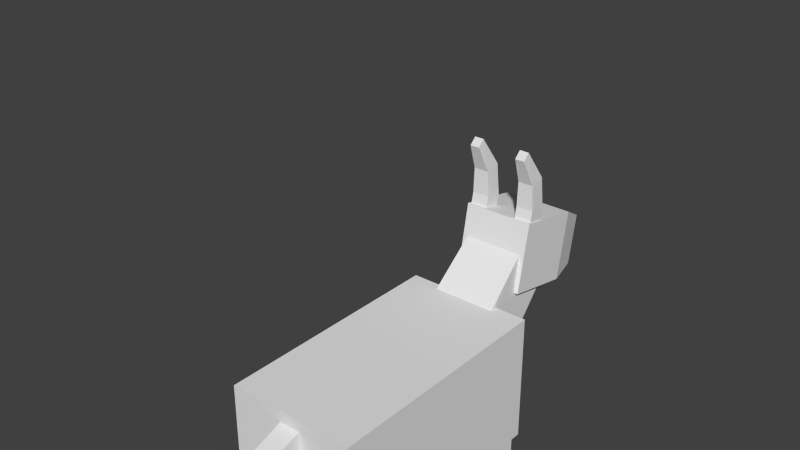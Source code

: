 # Source: goat_new_animation.blend  (saved by Blender 2.77.0; exported with 4.5.12 LTS)
import bpy
from mathutils import Matrix  # noqa: F401  (used for matrix-valued properties, if any)

bpy.ops.wm.read_factory_settings(use_empty=True)
scene = bpy.context.scene
scene.name = 'Scene'

# ---- collections
col_collection_1 = bpy.data.collections.new('Collection 1'); scene.collection.children.link(col_collection_1)

# ---- materials (node trees are filled in below, after node groups)
mat_material = bpy.data.materials.new('Material')
mat_material.alpha_threshold = 0.0
mat_material.use_transparent_shadow = False
mat_material.preview_render_type = 'CUBE'
mat_material.roughness = 0.5
mat_material.specular_intensity = 0.0
mat_material.line_color = (0.0, 0.0, 0.0, 1.0)

# ---- material node trees

# ---- world
world_world = bpy.data.worlds.new('World'); scene.world = world_world
world_world.color = (0.05088, 0.05088, 0.05088)
world_world.use_sun_shadow = False
world_world.sun_shadow_jitter_overblur = 0.0
world_world.cycles.sampling_method = 'NONE'
world_world.cycles.sample_map_resolution = 256

# ---- meshes
me_cube = bpy.data.meshes.new('Cube')
me_cube.from_pydata([(0.8, 2.0, -0.6261), (0.8, -1.0, -0.6261), (-0.8, -1.0, -0.6261), (-0.8, 2.0, -0.6261), (0.8, 2.0, 1.0), (0.8, -1.0, 1.0), (-0.8, -1.0, 1.0), (-0.8, 2.0, 1.0), (0.1296, -0.8694, 0.6229), (0.1296, -1.452, 0.4201), (-0.1296, -1.452, 0.4201), (-0.1296, -0.8694, 0.6229), (0.1296, -0.9546, 0.8677), (0.1296, -1.537, 0.6649), (-0.1296, -1.537, 0.6649), (-0.1296, -0.9546, 0.8677), (0.3749, 2.958, 0.937), (0.4193, 1.987, -0.03265), (-0.4193, 1.987, -0.03265), (-0.3746, 2.958, 0.937), (0.3749, 2.53, 1.552), (0.4193, 1.507, 0.6555), (-0.4193, 1.507, 0.6555), (-0.3746, 2.53, 1.552), (0.25, -0.9592, -2.055), (0.25, -0.4592, -2.055), (0.75, -0.4592, -2.055), (0.75, -0.9592, -2.055), (0.25, -0.9592, -0.5882), (0.25, -0.4592, -0.5882), (0.75, -0.4592, -0.5882), (0.75, -0.9592, -0.5882), (-0.75, -0.9592, -2.055), (-0.75, -0.4592, -2.055), (-0.25, -0.4592, -2.055), (-0.25, -0.9592, -2.055), (-0.75, -0.9592, -0.5882), (-0.75, -0.4592, -0.5882), (-0.25, -0.4592, -0.5882), (-0.25, -0.9592, -0.5882), (0.25, 1.441, -2.055), (0.25, 1.941, -2.055), (0.75, 1.941, -2.055), (0.75, 1.441, -2.055), (0.25, 1.441, -0.5882), (0.25, 1.941, -0.5882), (0.75, 1.941, -0.5882), (0.75, 1.441, -0.5882), (-0.75, 1.441, -2.055), (-0.75, 1.941, -2.055), (-0.25, 1.941, -2.055), (-0.25, 1.441, -2.055), (-0.75, 1.441, -0.5882), (-0.75, 1.941, -0.5882), (-0.25, 1.941, -0.5882), (-0.25, 1.441, -0.5882), (0.4411, 2.545, 1.892), (0.4411, 3.41, 1.722), (-0.4408, 3.41, 1.722), (-0.4408, 2.545, 1.892), (0.4411, 2.375, 1.027), (0.4411, 3.24, 0.8563), (-0.4408, 3.24, 0.8563), (-0.4408, 2.375, 1.027), (0.3238, 3.819, 1.483), (-0.3235, 3.819, 1.483), (0.3238, 3.694, 0.8474), (-0.3235, 3.694, 0.8474), (0.1351, 3.398, 0.8532), (-0.1348, 3.398, 0.8532), (0.09922, 3.536, 0.8505), (-0.09893, 3.536, 0.8505), (0.1351, 3.331, 0.588), (-0.1348, 3.331, 0.588), (0.09922, 3.431, 0.4914), (-0.09893, 3.431, 0.4914), (0.2044, 2.568, 1.804), (0.2044, 2.784, 1.757), (0.4258, 2.784, 1.757), (0.4258, 2.568, 1.804), (0.2044, 2.615, 2.021), (0.2044, 2.831, 1.974), (0.4258, 2.831, 1.974), (0.4258, 2.615, 2.021), (0.2177, 2.608, 2.344), (0.2177, 2.797, 2.39), (0.4125, 2.797, 2.39), (0.4125, 2.608, 2.344), (0.255, 2.459, 2.689), (0.255, 2.545, 2.772), (0.3752, 2.545, 2.772), (0.3752, 2.459, 2.689), (-0.4212, 2.568, 1.804), (-0.4212, 2.784, 1.757), (-0.1997, 2.784, 1.757), (-0.1997, 2.568, 1.804), (-0.4212, 2.615, 2.021), (-0.4212, 2.831, 1.974), (-0.1997, 2.831, 1.974), (-0.1997, 2.615, 2.021), (-0.4079, 2.608, 2.344), (-0.4079, 2.797, 2.39), (-0.2131, 2.797, 2.39), (-0.2131, 2.608, 2.344), (-0.3705, 2.459, 2.689), (-0.3705, 2.545, 2.772), (-0.2504, 2.545, 2.772), (-0.2504, 2.459, 2.689)], [], [(0, 1, 2, 3), (4, 7, 6, 5), (0, 4, 5, 1), (1, 5, 6, 2), (2, 6, 7, 3), (4, 0, 3, 7), (8, 9, 10, 11), (12, 15, 14, 13), (8, 12, 13, 9), (9, 13, 14, 10), (10, 14, 15, 11), (12, 8, 11, 15), (16, 17, 18, 19), (20, 23, 22, 21), (16, 20, 21, 17), (17, 21, 22, 18), (18, 22, 23, 19), (20, 16, 19, 23), (28, 29, 25, 24), (29, 30, 26, 25), (30, 31, 27, 26), (31, 28, 24, 27), (24, 25, 26, 27), (31, 30, 29, 28), (36, 37, 33, 32), (37, 38, 34, 33), (38, 39, 35, 34), (39, 36, 32, 35), (32, 33, 34, 35), (39, 38, 37, 36), (44, 45, 41, 40), (45, 46, 42, 41), (46, 47, 43, 42), (47, 44, 40, 43), (40, 41, 42, 43), (47, 46, 45, 44), (52, 53, 49, 48), (53, 54, 50, 49), (54, 55, 51, 50), (55, 52, 48, 51), (48, 49, 50, 51), (55, 54, 53, 52), (56, 57, 58, 59), (63, 62, 61, 60), (57, 56, 60, 61), (59, 58, 62, 63), (57, 61, 66, 64), (56, 59, 63, 60), (65, 64, 66, 67), (58, 57, 64, 65), (62, 58, 65, 67), (62, 67, 71, 69), (69, 71, 75, 73), (66, 61, 68, 70), (67, 66, 70, 71), (61, 62, 69, 68), (72, 73, 75, 74), (70, 68, 72, 74), (71, 70, 74, 75), (68, 69, 73, 72), (80, 81, 77, 76), (81, 82, 78, 77), (82, 83, 79, 78), (83, 80, 76, 79), (76, 77, 78, 79), (80, 83, 87, 84), (84, 87, 91, 88), (83, 82, 86, 87), (82, 81, 85, 86), (81, 80, 84, 85), (91, 90, 89, 88), (87, 86, 90, 91), (86, 85, 89, 90), (85, 84, 88, 89), (96, 97, 93, 92), (97, 98, 94, 93), (98, 99, 95, 94), (99, 96, 92, 95), (92, 93, 94, 95), (96, 99, 103, 100), (100, 103, 107, 104), (99, 98, 102, 103), (98, 97, 101, 102), (97, 96, 100, 101), (107, 106, 105, 104), (103, 102, 106, 107), (102, 101, 105, 106), (101, 100, 104, 105)])
_uv = me_cube.uv_layers.new(name='UVMap')
_uv.uv.foreach_set('vector', [0.6562, 0.0, 0.6562, 0.3984, 0.4453, 0.3984, 0.4453, 0.0, 0.4375, 0.3984, 0.2266, 0.3984, 0.2266, 0.0, 0.4375, 0.0, 0.2188, 0.3984, 0.0, 0.3984, 0.0, 0.0, 0.2188, 0.0, 0.0, 0.625, 0.0, 0.4062, 0.2109, 0.4062, 0.2109, 0.625, 0.2188, 0.3984, 0.0, 0.3984, 0.0, 0.0, 0.2188, 0.0, 0.2109, 0.4062, 0.2109, 0.625, 0.0, 0.625, 0.0, 0.4062, 0.9208, 0.4731, 0.9208, 0.5519, 0.8864, 0.5519, 0.8864, 0.4731, 0.4879, 0.9913, 0.4535, 0.9913, 0.4535, 0.9145, 0.4879, 0.9145, 0.7188, 0.6172, 0.6875, 0.6172, 0.6875, 0.5312, 0.7188, 0.5312, 0.9127, 0.3491, 0.946, 0.3491, 0.946, 0.3839, 0.9127, 0.3839, 0.8566, 0.6022, 0.8221, 0.6022, 0.8221, 0.5195, 0.8566, 0.5195, 0.125, 0.9531, 0.1562, 0.9531, 0.1562, 0.9844, 0.125, 0.9844, 0.6797, 0.1484, 0.6719, 0.007812, 0.7891, 0.007812, 0.7812, 0.1484, 0.7969, 0.5078, 0.7031, 0.5078, 0.6953, 0.375, 0.8047, 0.375, 0.3984, 0.4297, 0.5, 0.4141, 0.5, 0.6016, 0.3906, 0.6094, 0.1641, 0.9922, 0.125, 0.9922, 0.125, 0.9531, 0.1641, 0.9531, 0.5156, 0.4141, 0.625, 0.4219, 0.625, 0.6094, 0.5312, 0.5938, 0.2578, 0.6172, 0.2578, 0.5312, 0.3516, 0.5312, 0.3516, 0.6172, 0.1094, 0.9219, 0.007812, 0.9219, 0.007812, 0.6328, 0.1094, 0.6328, 0.09375, 0.9219, 0.007812, 0.9219, 0.007812, 0.6328, 0.09375, 0.6328, 0.09375, 0.9219, 0.007812, 0.9219, 0.007812, 0.6328, 0.09375, 0.6328, 0.1094, 0.9219, 0.007812, 0.9219, 0.007812, 0.6328, 0.1094, 0.6328, 0.0625, 1.0, 0.0, 1.0, 0.0, 0.9375, 0.0625, 0.9375, 0.9336, 0.4553, 1.0, 0.4553, 1.0, 0.5223, 0.9336, 0.5223, 0.1094, 0.9219, 0.007812, 0.9219, 0.007812, 0.6328, 0.1094, 0.6328, 0.1094, 0.9219, 0.007812, 0.9219, 0.007812, 0.6328, 0.1094, 0.6328, 0.09375, 0.9219, 0.007812, 0.9219, 0.007812, 0.6328, 0.09375, 0.6328, 0.1094, 0.9219, 0.007812, 0.9219, 0.007812, 0.6328, 0.1094, 0.6328, 0.0625, 1.0, 0.0, 1.0, 0.0, 0.9375, 0.0625, 0.9375, 0.9336, 0.3882, 1.0, 0.3882, 1.0, 0.4553, 0.9336, 0.4553, 0.1094, 0.9219, 0.007812, 0.9219, 0.007812, 0.6328, 0.1094, 0.6328, 0.1094, 0.9219, 0.007812, 0.9219, 0.007812, 0.6328, 0.1094, 0.6328, 0.1094, 0.9219, 0.007812, 0.9219, 0.007812, 0.6328, 0.1094, 0.6328, 0.1094, 0.9219, 0.007812, 0.9219, 0.007812, 0.6328, 0.1094, 0.6328, 0.007812, 0.9375, 0.0625, 0.9375, 0.0625, 0.9922, 0.007812, 0.9922, 0.3333, 0.9286, 0.3997, 0.9286, 0.3997, 0.9957, 0.3333, 0.9957, 0.1094, 0.9219, 0.007812, 0.9219, 0.007812, 0.6328, 0.1094, 0.6328, 0.09375, 0.9219, 0.007812, 0.9219, 0.007812, 0.6328, 0.09375, 0.6328, 0.09375, 0.9219, 0.007812, 0.9219, 0.007812, 0.6328, 0.09375, 0.6328, 0.1094, 0.9219, 0.007812, 0.9219, 0.007812, 0.6328, 0.1094, 0.6328, 0.0625, 1.0, 0.0, 1.0, 0.0, 0.9375, 0.0625, 0.9375, 0.0, 0.9375, 0.0625, 0.9375, 0.0625, 1.0, 0.0, 1.0, 0.6953, 0.375, 0.6953, 0.2578, 0.8125, 0.2578, 0.8125, 0.375, 0.1406, 0.9141, 0.1406, 0.8047, 0.2578, 0.8047, 0.2578, 0.9141, 0.7812, 0.8125, 0.9531, 0.8125, 0.9531, 0.6484, 0.7812, 0.6484, 0.4766, 0.8125, 0.3047, 0.8125, 0.3047, 0.6484, 0.4766, 0.6484, 0.7812, 0.8125, 0.7812, 0.6484, 0.6875, 0.6719, 0.6875, 0.7891, 0.6406, 0.8672, 0.6406, 0.9844, 0.5234, 0.9844, 0.5234, 0.8672, 0.6875, 0.7891, 0.5703, 0.7891, 0.5703, 0.6719, 0.6875, 0.6719, 0.8125, 0.2578, 0.6953, 0.2578, 0.7109, 0.2031, 0.7969, 0.2031, 0.4766, 0.6484, 0.4766, 0.8125, 0.5703, 0.7891, 0.5703, 0.6719, 0.1406, 0.8047, 0.1562, 0.7422, 0.1875, 0.7578, 0.1797, 0.7812, 0.4004, 0.9343, 0.4181, 0.9286, 0.4183, 0.9602, 0.3997, 0.9602, 0.2422, 0.7422, 0.2578, 0.8047, 0.2188, 0.7812, 0.2109, 0.7578, 0.1562, 0.7422, 0.2422, 0.7422, 0.2109, 0.7578, 0.1875, 0.7578, 0.2578, 0.8047, 0.1406, 0.8047, 0.1797, 0.7812, 0.2188, 0.7812, 0.2344, 0.9453, 0.2344, 0.9766, 0.2188, 0.9766, 0.2188, 0.9453, 0.2344, 0.9766, 0.2188, 0.9688, 0.2109, 0.9453, 0.2344, 0.9453, 0.6875, 0.5781, 0.7109, 0.5781, 0.7109, 0.6094, 0.6875, 0.6094, 0.7109, 0.5391, 0.7109, 0.5781, 0.6875, 0.5781, 0.6875, 0.5391, 0.9219, 0.9453, 0.9297, 0.9766, 0.9844, 0.9688, 0.9688, 0.9141, 0.9297, 0.8281, 0.9297, 0.8828, 0.9844, 0.8828, 0.9844, 0.8281, 0.9297, 0.9922, 0.9062, 0.9453, 0.9609, 0.9297, 0.9688, 0.9688, 0.9219, 0.8828, 0.9219, 0.8281, 0.9688, 0.8281, 0.9688, 0.8828, 0.8729, 0.354, 0.9015, 0.354, 0.9015, 0.3837, 0.8729, 0.3837, 0.9219, 0.8281, 0.9219, 0.8828, 0.8438, 0.8828, 0.8438, 0.8281, 0.8438, 0.8281, 0.8438, 0.8828, 0.7734, 0.8672, 0.7734, 0.8438, 0.9062, 0.9453, 0.9297, 0.9922, 0.8359, 0.9922, 0.8438, 0.9531, 0.9297, 0.8828, 0.9297, 0.8281, 0.8438, 0.8281, 0.8438, 0.8828, 0.9297, 0.9766, 0.9219, 0.9453, 0.8594, 0.9453, 0.8438, 0.9922, 0.8438, 0.9141, 0.8438, 0.9062, 0.8672, 0.9062, 0.8672, 0.9141, 0.8438, 0.9531, 0.8359, 0.9922, 0.7422, 0.9453, 0.7734, 0.9297, 0.8438, 0.8828, 0.8438, 0.8281, 0.7734, 0.8438, 0.7734, 0.8672, 0.8438, 0.9922, 0.8594, 0.9453, 0.7812, 0.9141, 0.7578, 0.9453, 0.9219, 0.9453, 0.9453, 0.9766, 0.9844, 0.9688, 0.9688, 0.9141, 0.9219, 0.8828, 0.9219, 0.8281, 0.9688, 0.8281, 0.9688, 0.8828, 0.9297, 0.9766, 0.9219, 0.9297, 0.9688, 0.9141, 0.9844, 0.9688, 0.9062, 0.8828, 0.9062, 0.8281, 0.9609, 0.8281, 0.9609, 0.8828, 0.125, 0.9609, 0.1562, 0.9609, 0.1562, 0.9922, 0.125, 0.9922, 0.9062, 0.8281, 0.9062, 0.8828, 0.8438, 0.8828, 0.8438, 0.8281, 0.8438, 0.8281, 0.8438, 0.8828, 0.7734, 0.8672, 0.7734, 0.8438, 0.9219, 0.9297, 0.9297, 0.9766, 0.8438, 0.9766, 0.8438, 0.9453, 0.9219, 0.8281, 0.9219, 0.8828, 0.8359, 0.8828, 0.8359, 0.8281, 0.9453, 0.9766, 0.9219, 0.9453, 0.8594, 0.9453, 0.8438, 0.9922, 0.8438, 0.9141, 0.8438, 0.9062, 0.8672, 0.9062, 0.8672, 0.9141, 0.8438, 0.9453, 0.8438, 0.9766, 0.7578, 0.9453, 0.7734, 0.9141, 0.8359, 0.8281, 0.8359, 0.8828, 0.7578, 0.8672, 0.7578, 0.8438, 0.8438, 0.9922, 0.8594, 0.9453, 0.7812, 0.9141, 0.7578, 0.9453])
me_cube.materials.append(mat_material)
me_cube.use_remesh_preserve_volume = False
me_cube.use_remesh_preserve_attributes = False
me_cube.use_mirror_vertex_groups = False
me_cube.update()
arm_armature = bpy.data.armatures.new('Armature')  # bones are not reproduced

# ---- objects
ob_armature = bpy.data.objects.new('Armature', arm_armature)
ob_cube = bpy.data.objects.new('Cube', me_cube)

# ---- transforms, parenting, visibility, modifiers, constraints
ob_armature.location = (-1.378e-16, 0.4654, -0.6205)
ob_armature.rotation_euler = (-3.114, -6.047e-18, 4.44e-16)
ob_armature.show_in_front = True
ob_armature.lineart.crease_threshold = 0.0
ob_cube.parent = ob_armature
ob_cube.matrix_parent_inverse = Matrix(((1.0, 4.44e-16, 6.047e-18, -6.51e-17), (4.44e-16, -0.9996, -0.02723, 0.4483), (-6.047e-18, 0.02723, -0.9996, -0.633), (0.0, 0.0, 0.0, 1.0)))
ob_cube.location = (0.0, 0.0, 0.0)
ob_cube.lock_rotations_4d = False
ob_cube.empty_display_type = 'ARROWS'
ob_cube.lineart.crease_threshold = 0.0
_vg = ob_cube.vertex_groups.new(name='Master')
_vg.add([0, 1, 2, 3, 4, 5, 6, 7], 1.0, 'REPLACE')
_vg = ob_cube.vertex_groups.new(name='F_L_Leg')
_vg.add([48, 49, 50, 51, 52, 53, 54, 55], 1.0, 'REPLACE')
_vg = ob_cube.vertex_groups.new(name='R_L_Leg')
_vg.add([32, 33, 34, 35, 36, 37, 38, 39], 1.0, 'REPLACE')
_vg = ob_cube.vertex_groups.new(name='F_R_Leg')
_vg.add([40, 41, 42, 43, 44, 45, 46, 47], 1.0, 'REPLACE')
_vg = ob_cube.vertex_groups.new(name='R_R_Leg')
_vg.add([24, 25, 26, 27, 28, 29, 30, 31], 1.0, 'REPLACE')
_vg = ob_cube.vertex_groups.new(name='Tail')
_vg.add([8, 9, 10, 11, 12, 13, 14, 15], 1.0, 'REPLACE')
_vg = ob_cube.vertex_groups.new(name='Neck')
_vg.add([16, 17, 18, 19, 20, 21, 22, 23], 1.0, 'REPLACE')
_vg = ob_cube.vertex_groups.new(name='Head')
_vg.add([56, 57, 58, 59, 60, 61, 62, 63, 64, 65, 66, 67, 68, 69, 70, 71, 72, 73, 74, 75, 76, 77, 78, 79, 80, 81, 82, 83, 84, 85, 86, 87, 88, 89, 90, 91, 92, 93, 94, 95, 96, 97, 98, 99, 100, 101, 102, 103, 104, 105, 106, 107], 1.0, 'REPLACE')
_m = ob_cube.modifiers.new('Armature', 'ARMATURE')
_m.object = ob_armature

# ---- collection membership
col_collection_1.objects.link(ob_armature)
col_collection_1.objects.link(ob_cube)

# ---- scene / render settings (as saved in the file)
scene.frame_start = 1; scene.frame_end = 198; scene.frame_set(120)
scene.render.engine = 'BLENDER_EEVEE_NEXT'
scene.render.resolution_percentage = 50
scene.render.fps = 30
scene.render.dither_intensity = 0.0
scene.cycles.use_denoising = False
scene.cycles.samples = 10
scene.cycles.sampling_pattern = 'TABULATED_SOBOL'
scene.cycles.light_sampling_threshold = 0.0
scene.cycles.use_adaptive_sampling = False
scene.cycles.use_light_tree = False
scene.cycles.blur_glossy = 0.0
scene.cycles.pixel_filter_type = 'GAUSSIAN'
scene.cycles.sample_clamp_indirect = 0.0
scene.view_settings.view_transform = 'Standard'
bpy.context.view_layer.update()

# ---- added for rendering (the .blend has no active camera and no usable light): camera, sun
cam_auto = bpy.data.cameras.new('AutoCamera')
cam_auto.lens = 50.0
cam_auto.sensor_width = 36.0
cam_auto.clip_end = 1000.0
ob_auto_camera = bpy.data.objects.new('AutoCamera', cam_auto)
scene.collection.objects.link(ob_auto_camera)
ob_auto_camera.location = (6.61471, -7.20327, 7.74099)
ob_auto_camera.rotation_euler = (1.09748, -7.21219e-08, 0.694738)
scene.camera = ob_auto_camera
light_auto_sun = bpy.data.lights.new('AutoSun', 'SUN')
light_auto_sun.energy = 3.0
light_auto_sun.angle = 0.0523599
ob_auto_sun = bpy.data.objects.new('AutoSun', light_auto_sun)
scene.collection.objects.link(ob_auto_sun)
ob_auto_sun.rotation_euler = (0.872665, 0.174533, 0.523599)
bpy.context.view_layer.update()
